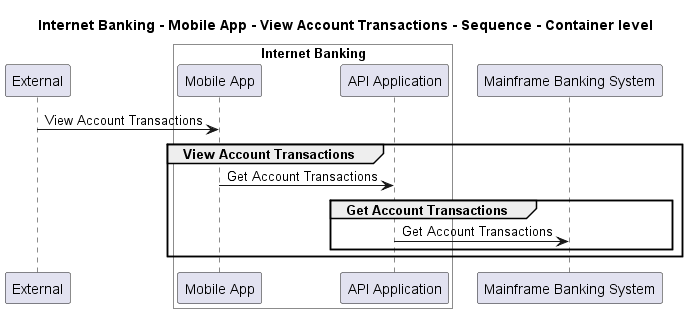

The diagram above was rendered by PlantUML. Its source (embedded in the PNG):
@startuml
!pragma layout smetana

title Internet Banking - Mobile App - View Account Transactions - Sequence - Container level

participant "External" as C4InterFlow.SoftwareSystems.ExternalSystem

box "Internet Banking" #White
    participant "Mobile App" as BigBankPlc.SoftwareSystems.InternetBanking.Containers.MobileApp
    participant "API Application" as BigBankPlc.SoftwareSystems.InternetBanking.Containers.APIApplication
end box

participant "Mainframe Banking System" as BigBankPlc.SoftwareSystems.MainframeBankingSystem

C4InterFlow.SoftwareSystems.ExternalSystem -> BigBankPlc.SoftwareSystems.InternetBanking.Containers.MobileApp : View Account Transactions
group View Account Transactions
BigBankPlc.SoftwareSystems.InternetBanking.Containers.MobileApp -> BigBankPlc.SoftwareSystems.InternetBanking.Containers.APIApplication : Get Account Transactions
group Get Account Transactions
BigBankPlc.SoftwareSystems.InternetBanking.Containers.APIApplication -> BigBankPlc.SoftwareSystems.MainframeBankingSystem : Get Account Transactions
end
end


@enduml